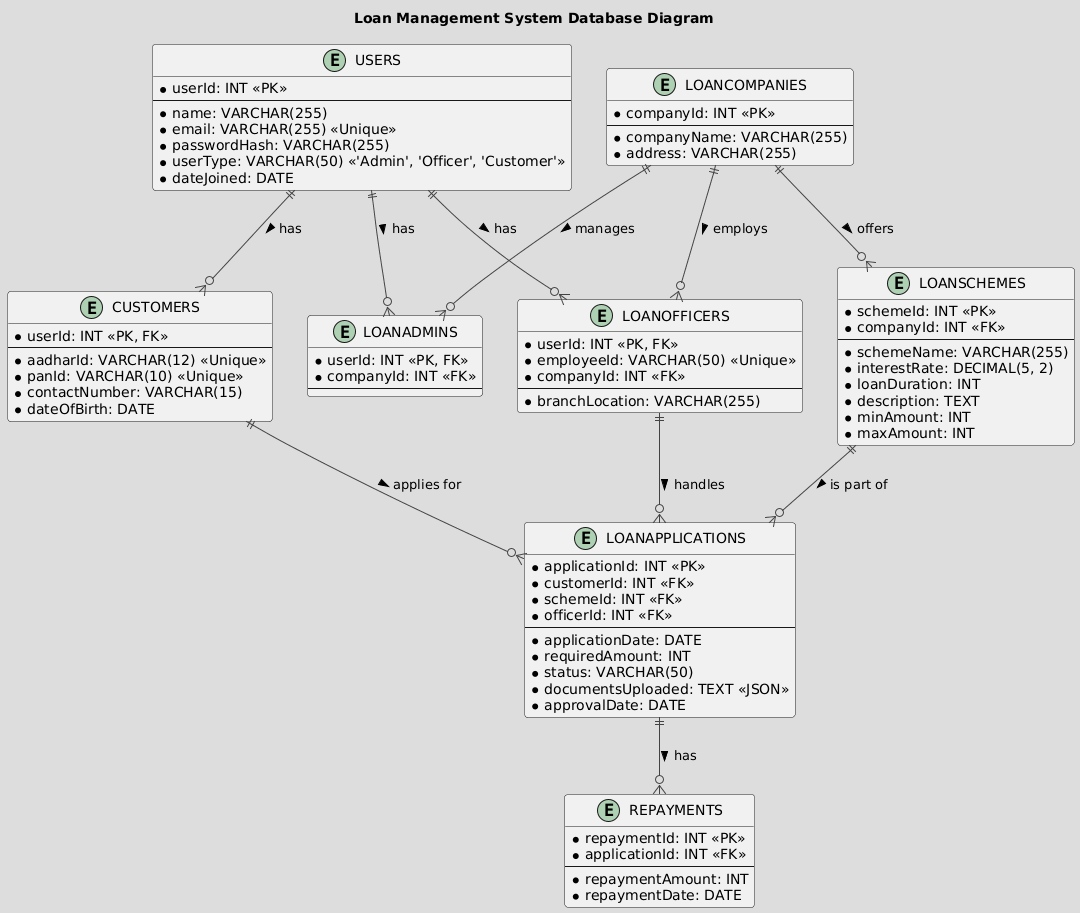

The diagram above was rendered by PlantUML. Its source (embedded in the PNG):
@startuml
!theme toy

title Loan Management System Database Diagram

entity "USERS" {
* userId: INT <<PK>>
--
* name: VARCHAR(255)
* email: VARCHAR(255) <<Unique>>
* passwordHash: VARCHAR(255)
* userType: VARCHAR(50) <<'Admin', 'Officer', 'Customer'>>
* dateJoined: DATE
}

entity "LOANCOMPANIES" {
* companyId: INT <<PK>>
--
* companyName: VARCHAR(255)
* address: VARCHAR(255)
}

entity "LOANADMINS" {
* userId: INT <<PK, FK>>
* companyId: INT <<FK>>
--
}

entity "LOANOFFICERS" {
* userId: INT <<PK, FK>>
* employeeId: VARCHAR(50) <<Unique>>
* companyId: INT <<FK>>
--
* branchLocation: VARCHAR(255)
}

entity "CUSTOMERS" {
* userId: INT <<PK, FK>>
--
* aadharId: VARCHAR(12) <<Unique>>
* panId: VARCHAR(10) <<Unique>>
* contactNumber: VARCHAR(15)
* dateOfBirth: DATE
}

entity "LOANSCHEMES" {
* schemeId: INT <<PK>>
* companyId: INT <<FK>>
--
* schemeName: VARCHAR(255)
* interestRate: DECIMAL(5, 2)
* loanDuration: INT
* description: TEXT
* minAmount: INT
* maxAmount: INT
}

entity "LOANAPPLICATIONS" {
* applicationId: INT <<PK>>
* customerId: INT <<FK>>
* schemeId: INT <<FK>>
* officerId: INT <<FK>>
--
* applicationDate: DATE
* requiredAmount: INT
* status: VARCHAR(50)
* documentsUploaded: TEXT <<JSON>>
* approvalDate: DATE
}

entity "REPAYMENTS" {
* repaymentId: INT <<PK>>
* applicationId: INT <<FK>>
--
* repaymentAmount: INT
* repaymentDate: DATE
}

' Relationships
USERS ||--o{ LOANADMINS : has >
USERS ||--o{ LOANOFFICERS : has >
USERS ||--o{ CUSTOMERS : has >

LOANCOMPANIES ||--o{ LOANADMINS : manages >
LOANCOMPANIES ||--o{ LOANOFFICERS : employs >
LOANCOMPANIES ||--o{ LOANSCHEMES : offers >

CUSTOMERS ||--o{ LOANAPPLICATIONS : applies for >
LOANSCHEMES ||--o{ LOANAPPLICATIONS : is part of >
LOANOFFICERS ||--o{ LOANAPPLICATIONS : handles >

LOANAPPLICATIONS ||--o{ REPAYMENTS : has >
@enduml